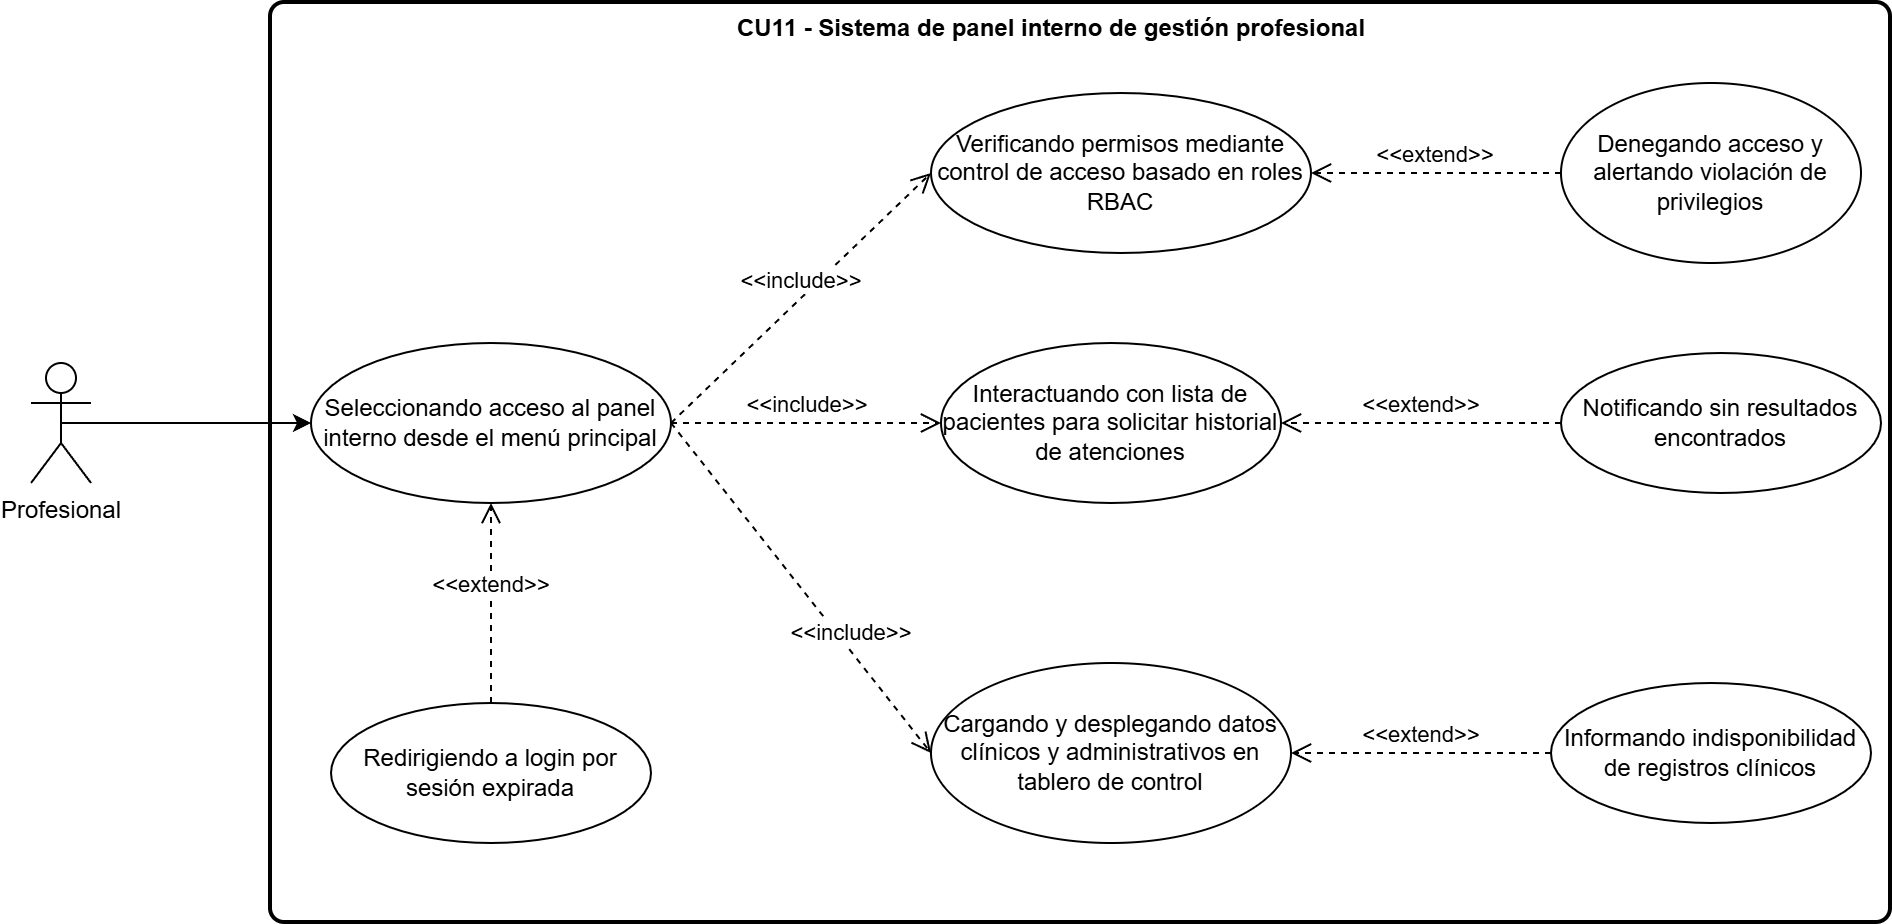

The diagram above was exported from draw.io. Its source (the exported page's mxGraphModel, read from the mxfile embedded in the PNG):
<mxGraphModel dx="1643" dy="2032" grid="1" gridSize="10" guides="1" tooltips="1" connect="1" arrows="1" fold="1" page="1" pageScale="1" pageWidth="827" pageHeight="1169" math="0" shadow="0">
  <root>
    <mxCell id="0" />
    <mxCell id="1" parent="0" />
    <mxCell id="PgS-kkRFnC4G6rOJdbVC-1" parent="1" style="rounded=1;whiteSpace=wrap;html=1;absoluteArcSize=1;arcSize=14;strokeWidth=2;" value="" vertex="1">
      <mxGeometry height="460" width="810" x="170" y="-30" as="geometry" />
    </mxCell>
    <mxCell id="gXkHpM0iwy1XZD2G0jQW-1" parent="1" style="ellipse;whiteSpace=wrap;html=1;" value="Seleccionando acceso al panel interno desde el menú principal" vertex="1">
      <mxGeometry height="80" width="180" x="190" y="140" as="geometry" />
    </mxCell>
    <mxCell id="gXkHpM0iwy1XZD2G0jQW-2" parent="1" style="ellipse;whiteSpace=wrap;html=1;" value="Verificando permisos mediante control de acceso basado en roles RBAC" vertex="1">
      <mxGeometry height="80" width="190" x="500" y="15" as="geometry" />
    </mxCell>
    <mxCell id="gXkHpM0iwy1XZD2G0jQW-3" parent="1" style="ellipse;whiteSpace=wrap;html=1;" value="Interactuando con lista de pacientes para solicitar historial de atenciones" vertex="1">
      <mxGeometry height="80" width="170" x="505" y="140" as="geometry" />
    </mxCell>
    <mxCell id="gXkHpM0iwy1XZD2G0jQW-4" parent="1" style="ellipse;whiteSpace=wrap;html=1;" value="Cargando y desplegando datos clínicos y administrativos en tablero de control" vertex="1">
      <mxGeometry height="90" width="180" x="500" y="300" as="geometry" />
    </mxCell>
    <mxCell id="gXkHpM0iwy1XZD2G0jQW-5" edge="1" parent="1" source="gXkHpM0iwy1XZD2G0jQW-1" style="html=1;verticalAlign=bottom;endArrow=open;dashed=1;endSize=8;curved=0;rounded=0;exitX=1;exitY=0.5;exitDx=0;exitDy=0;entryX=0;entryY=0.5;entryDx=0;entryDy=0;" target="gXkHpM0iwy1XZD2G0jQW-4" value="&amp;lt;&amp;lt;include&amp;gt;&amp;gt;">
      <mxGeometry relative="1" x="0.3846" as="geometry">
        <mxPoint as="offset" />
        <mxPoint x="530" y="305" as="sourcePoint" />
        <mxPoint x="410" y="425" as="targetPoint" />
      </mxGeometry>
    </mxCell>
    <mxCell id="gXkHpM0iwy1XZD2G0jQW-6" edge="1" parent="1" source="gXkHpM0iwy1XZD2G0jQW-1" style="html=1;verticalAlign=bottom;endArrow=open;dashed=1;endSize=8;curved=0;rounded=0;exitX=1;exitY=0.5;exitDx=0;exitDy=0;entryX=0;entryY=0.5;entryDx=0;entryDy=0;" target="gXkHpM0iwy1XZD2G0jQW-3" value="&amp;lt;&amp;lt;include&amp;gt;&amp;gt;">
      <mxGeometry relative="1" as="geometry">
        <mxPoint x="540" y="115" as="sourcePoint" />
        <mxPoint x="540" y="185" as="targetPoint" />
      </mxGeometry>
    </mxCell>
    <mxCell id="gXkHpM0iwy1XZD2G0jQW-7" edge="1" parent="1" source="gXkHpM0iwy1XZD2G0jQW-1" style="html=1;verticalAlign=bottom;endArrow=open;dashed=1;endSize=8;curved=0;rounded=0;entryX=0;entryY=0.5;entryDx=0;entryDy=0;exitX=1;exitY=0.5;exitDx=0;exitDy=0;" target="gXkHpM0iwy1XZD2G0jQW-2" value="&amp;lt;&amp;lt;include&amp;gt;&amp;gt;">
      <mxGeometry relative="1" as="geometry">
        <mxPoint x="430" y="85" as="sourcePoint" />
        <mxPoint x="510" y="125" as="targetPoint" />
      </mxGeometry>
    </mxCell>
    <mxCell id="gXkHpM0iwy1XZD2G0jQW-8" parent="1" style="ellipse;whiteSpace=wrap;html=1;" value="Redirigiendo a login por sesión expirada" vertex="1">
      <mxGeometry height="70" width="160" x="200" y="320" as="geometry" />
    </mxCell>
    <mxCell id="gXkHpM0iwy1XZD2G0jQW-9" parent="1" style="ellipse;whiteSpace=wrap;html=1;" value="Denegando acceso y alertando violación de privilegios" vertex="1">
      <mxGeometry height="90" width="150" x="815" y="10" as="geometry" />
    </mxCell>
    <mxCell id="gXkHpM0iwy1XZD2G0jQW-10" parent="1" style="ellipse;whiteSpace=wrap;html=1;" value="Notificando sin resultados encontrados" vertex="1">
      <mxGeometry height="70" width="160" x="815" y="145" as="geometry" />
    </mxCell>
    <mxCell id="gXkHpM0iwy1XZD2G0jQW-11" parent="1" style="ellipse;whiteSpace=wrap;html=1;" value="Informando indisponibilidad de registros clínicos" vertex="1">
      <mxGeometry height="70" width="160" x="810" y="310" as="geometry" />
    </mxCell>
    <mxCell id="gXkHpM0iwy1XZD2G0jQW-12" edge="1" parent="1" source="gXkHpM0iwy1XZD2G0jQW-8" style="html=1;verticalAlign=bottom;endArrow=open;dashed=1;endSize=8;curved=0;rounded=0;entryX=0.5;entryY=1;entryDx=0;entryDy=0;exitX=0.5;exitY=0;exitDx=0;exitDy=0;" target="gXkHpM0iwy1XZD2G0jQW-1" value="&amp;lt;&amp;lt;extend&amp;gt;&amp;gt;">
      <mxGeometry relative="1" as="geometry">
        <mxPoint x="660" y="85" as="sourcePoint" />
        <mxPoint x="470" y="85" as="targetPoint" />
      </mxGeometry>
    </mxCell>
    <mxCell id="gXkHpM0iwy1XZD2G0jQW-13" edge="1" parent="1" source="gXkHpM0iwy1XZD2G0jQW-9" style="html=1;verticalAlign=bottom;endArrow=open;dashed=1;endSize=8;curved=0;rounded=0;entryX=1;entryY=0.5;entryDx=0;entryDy=0;exitX=0;exitY=0.5;exitDx=0;exitDy=0;" target="gXkHpM0iwy1XZD2G0jQW-2" value="&amp;lt;&amp;lt;extend&amp;gt;&amp;gt;">
      <mxGeometry relative="1" as="geometry">
        <mxPoint x="915" y="70" as="sourcePoint" />
        <mxPoint x="725" y="70" as="targetPoint" />
      </mxGeometry>
    </mxCell>
    <mxCell id="gXkHpM0iwy1XZD2G0jQW-14" edge="1" parent="1" source="gXkHpM0iwy1XZD2G0jQW-10" style="html=1;verticalAlign=bottom;endArrow=open;dashed=1;endSize=8;curved=0;rounded=0;entryX=1;entryY=0.5;entryDx=0;entryDy=0;exitX=0;exitY=0.5;exitDx=0;exitDy=0;" target="gXkHpM0iwy1XZD2G0jQW-3" value="&amp;lt;&amp;lt;extend&amp;gt;&amp;gt;">
      <mxGeometry relative="1" as="geometry">
        <mxPoint x="945" y="180" as="sourcePoint" />
        <mxPoint x="755" y="180" as="targetPoint" />
      </mxGeometry>
    </mxCell>
    <mxCell id="gXkHpM0iwy1XZD2G0jQW-15" edge="1" parent="1" source="gXkHpM0iwy1XZD2G0jQW-11" style="html=1;verticalAlign=bottom;endArrow=open;dashed=1;endSize=8;curved=0;rounded=0;entryX=1;entryY=0.5;entryDx=0;entryDy=0;exitX=0;exitY=0.5;exitDx=0;exitDy=0;" target="gXkHpM0iwy1XZD2G0jQW-4" value="&amp;lt;&amp;lt;extend&amp;gt;&amp;gt;">
      <mxGeometry relative="1" as="geometry">
        <mxPoint x="975" y="320" as="sourcePoint" />
        <mxPoint x="785" y="320" as="targetPoint" />
      </mxGeometry>
    </mxCell>
    <mxCell id="gXkHpM0iwy1XZD2G0jQW-18" edge="1" parent="1" source="gXkHpM0iwy1XZD2G0jQW-16" style="edgeStyle=orthogonalEdgeStyle;rounded=0;orthogonalLoop=1;jettySize=auto;html=1;exitX=0.5;exitY=0.5;exitDx=0;exitDy=0;exitPerimeter=0;entryX=0;entryY=0.5;entryDx=0;entryDy=0;" target="gXkHpM0iwy1XZD2G0jQW-1">
      <mxGeometry relative="1" as="geometry" />
    </mxCell>
    <mxCell id="gXkHpM0iwy1XZD2G0jQW-16" parent="1" style="shape=umlActor;verticalLabelPosition=bottom;verticalAlign=top;html=1;" value="Profesional" vertex="1">
      <mxGeometry height="60" width="30" x="50" y="150" as="geometry" />
    </mxCell>
    <mxCell id="KoII1IPuv2vTO9ITiRb8-1" parent="1" style="text;align=center;fontStyle=1;verticalAlign=middle;spacingLeft=3;spacingRight=3;strokeColor=none;rotatable=0;points=[[0,0.5],[1,0.5]];portConstraint=eastwest;html=1;" value="CU11 - Sistema de panel interno de gestión profesional" vertex="1">
      <mxGeometry height="26" width="80" x="520" y="-30" as="geometry" />
    </mxCell>
  </root>
</mxGraphModel>